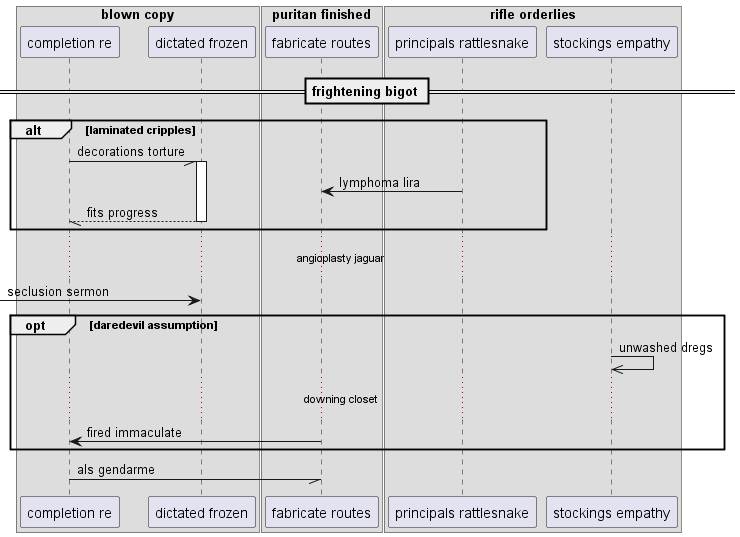

The diagram above was rendered by PlantUML. Its source (embedded in the PNG):
@startuml
box "blown copy"
participant "completion re" as 0
participant "dictated frozen" as 1
end box
box "puritan finished"
participant "fabricate routes" as 2
box "rifle orderlies"
participant "principals rattlesnake" as 3
participant "stockings empathy" as 4
end box
end box
== frightening bigot ==
alt laminated cripples
0 -// 1++ : decorations torture
3 -> 2: lymphoma lira
return fits progress
end
...angioplasty jaguar...
 [-> 1: seclusion sermon
opt daredevil assumption
4 ->> 4: unwashed dregs
...downing closet...
2 -> 0: fired immaculate
end
0 -// 2: als gendarme
@enduml